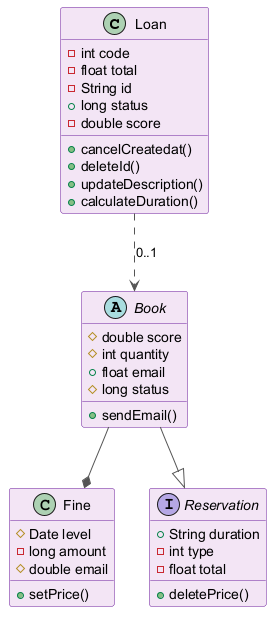

The diagram above was rendered by PlantUML. Its source (embedded in the PNG):
@startuml
skinparam backgroundColor #FFFFFF
skinparam classBackgroundColor #F3E5F5
skinparam classBorderColor #6A1B9A
skinparam ArrowColor #555555
class Loan {
  -int code
  -float total
  -String id
  +long status
  -double score
  +cancelCreatedat()
  +deleteId()
  +updateDescription()
  +calculateDuration()
}
class Fine {
  #Date level
  -long amount
  #double email
  +setPrice()
}
interface Reservation {
  +String duration
  -int type
  -float total
  +deletePrice()
}
abstract class Book {
  #double score
  #int quantity
  +float email
  #long status
  +sendEmail()
}
Book --|> Reservation
Book --* Fine
Loan ..> Book : "0..1"
@enduml